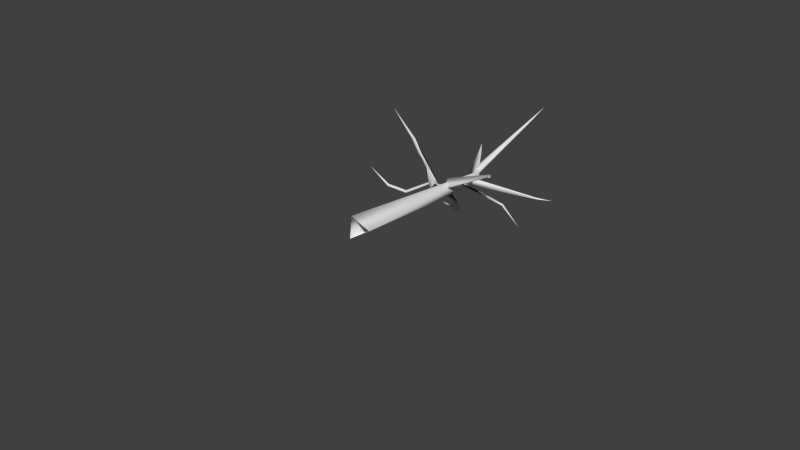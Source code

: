 # Source: tree5hd90.blend  (saved by Blender 2.70.5; exported with 4.5.12 LTS)
import bpy
from mathutils import Matrix  # noqa: F401  (used for matrix-valued properties, if any)

bpy.ops.wm.read_factory_settings(use_empty=True)
scene = bpy.context.scene
scene.name = 'Scene'

# ---- collections
col_collection_1 = bpy.data.collections.new('Collection 1'); scene.collection.children.link(col_collection_1)

# ---- world
world_world = bpy.data.worlds.new('World'); scene.world = world_world
world_world.color = (0.05088, 0.05088, 0.05088)
world_world.use_sun_shadow = False
world_world.sun_shadow_jitter_overblur = 0.0
world_world.cycles.sampling_method = 'MANUAL'
world_world.cycles.sample_map_resolution = 256

# ---- meshes
me_mesh_003 = bpy.data.meshes.new('Mesh.003')
me_mesh_003.from_pydata([(8.912, 24.47, 20.13), (17.74, 33.0, -7.349), (-17.43, 15.3, 8.832), (-8.608, 23.83, -18.65), (-5.011, 21.66, 14.79), (12.57, 30.51, 6.703), (3.814, 30.19, -12.69), (-13.77, 21.34, -4.6), (-1.706, 28.55, 1.508), (2.38, 34.88, 17.35), (16.54, 35.04, -9.214), (-20.16, 19.04, 5.233), (-6.008, 19.2, -21.33), (-9.803, 28.62, 10.81), (8.547, 36.62, 3.59), (4.353, 28.78, -15.75), (-14.0, 20.78, -8.522), (-4.069, 31.15, -3.167), (9.566, 23.37, 14.4), (4.0, 16.8, -14.44), (-18.96, 16.8, 21.4), (-24.53, 10.23, -7.44), (-5.204, 21.94, 17.58), (6.275, 21.94, -0.3454), (-10.77, 15.37, -11.27), (-22.25, 15.37, 6.656), (-8.736, 21.4, 2.676), (13.15, 27.67, -8.042), (-15.37, 21.65, -0.5602), (18.72, 36.41, 20.21), (-9.806, 30.4, 27.7), (15.43, 33.87, 5.621), (-1.617, 26.49, -4.766), (-13.1, 27.85, 13.1), (3.95, 35.23, 23.49), (0.4181, 33.55, 8.675), (31.28, 35.73, 7.586), (25.71, 29.16, -21.25), (2.753, 29.16, 14.59), (-2.813, 22.59, -14.25), (16.51, 34.3, 10.76), (27.99, 34.3, -7.159), (10.94, 27.73, -18.08), (-0.5374, 27.73, -0.158), (12.98, 33.76, -4.138), (-12.57, 41.84, 1.756), (16.7, 37.81, -3.977), (-19.44, 20.46, -18.29), (9.836, 16.43, -24.02), (-16.09, 32.49, -9.673), (1.973, 41.17, -2.518), (13.18, 28.47, -15.41), (-4.89, 19.79, -22.56), (-1.592, 32.47, -14.62), (4.55, 33.16, 13.66), (-1.022, 38.7, -15.39), (-21.75, 18.7, 15.95), (-27.32, 24.25, -13.11), (-9.476, 27.6, 15.29), (0.8864, 37.61, -0.3749), (-15.05, 33.15, -13.76), (-25.41, 23.15, 1.909), (-13.56, 32.85, 1.487), (11.35, 42.84, -29.55), (-17.93, 36.27, -27.2), (15.16, 36.27, -0.4285), (-14.12, 29.7, 1.925), (12.88, 41.41, -14.52), (-3.669, 41.41, -27.91), (-16.4, 34.84, -12.17), (0.1448, 34.84, 1.216), (-2.321, 40.87, -12.65), (-2.534, 35.61, -14.09), (1.28, 29.05, 15.04), (26.74, 42.18, -16.44), (30.56, 35.61, 12.68), (11.73, 40.75, -14.8), (-1.005, 34.19, 0.9415), (15.54, 34.19, 14.33), (28.27, 40.75, -1.412), (13.07, 40.21, 0.4559), (20.25, 19.07, -8.704), (-3.983, 22.26, -6.687), (21.49, 13.39, 15.13), (-2.749, 16.58, 17.14), (21.1, 17.77, 3.565), (8.367, 22.2, -7.342), (-3.135, 20.95, 5.582), (9.602, 16.52, 16.49), (9.325, 21.62, 5.096), (-9.404, 35.28, 12.01), (11.88, 28.71, -8.233), (-30.69, 28.71, -8.233), (-9.404, 22.14, -28.48), (-20.05, 33.85, 1.287), (1.237, 33.85, 1.287), (1.237, 27.28, -18.96), (-20.05, 27.28, -18.96), (-9.404, 33.31, -9.724), (15.36, 35.02, 4.86), (-5.918, 28.45, -15.38), (-5.918, 41.58, 25.1), (-27.2, 35.02, 4.86), (4.723, 40.16, 14.38), (4.723, 33.59, -5.864), (-16.56, 33.59, -5.864), (-16.56, 40.16, 14.38), (-5.918, 39.61, 3.368), (10.87, 42.84, 30.02), (32.15, 36.27, 9.774), (-10.41, 36.27, 9.774), (10.87, 29.7, -10.47), (0.2312, 41.41, 19.29), (21.51, 41.41, 19.29), (21.51, 34.84, -0.9506), (0.2312, 34.84, -0.9506), (10.87, 40.87, 8.282), (-11.12, 28.52, -7.802), (10.16, 35.09, 12.44), (10.16, 21.95, -28.05), (31.44, 28.52, -7.802), (-0.4811, 27.09, -18.53), (-0.4811, 33.66, 1.717), (20.8, 33.66, 1.717), (20.8, 27.09, -18.53), (10.16, 33.12, -9.294), (2.615, 26.5, -9.597), (2.615, 26.5, 10.88), (20.55, 16.63, -9.597), (20.55, 16.63, 10.88), (12.22, 22.73, -9.597), (3.256, 27.67, 0.6417), (12.22, 22.73, 10.88), (21.19, 17.79, 0.6417), (13.17, 24.45, 0.6417), (-13.46, 20.26, 15.65), (9.521, 14.52, 21.27), (-5.527, 33.67, -3.068), (17.45, 27.92, 2.56), (-9.409, 28.23, 7.231), (-1.885, 18.65, 19.4), (13.57, 22.48, 12.86), (6.049, 32.06, 0.6881), (2.208, 27.22, 11.44), (2.156, 32.15, 14.64), (2.156, 32.15, -15.46), (-27.94, 32.15, 14.64), (-27.94, 32.15, -15.46), (-12.89, 34.1, 14.64), (2.156, 34.1, -0.4082), (-12.89, 34.1, -15.46), (-27.94, 34.1, -0.4081), (-12.89, 36.98, -0.4081), (-14.71, 30.98, 1.323), (15.39, 30.98, 1.323), (-14.71, 30.98, -28.78), (15.39, 30.98, -28.78), (-14.71, 32.94, -13.73), (0.3385, 32.94, 1.323), (15.39, 32.94, -13.73), (0.3385, 32.94, -28.78), (0.3385, 35.82, -13.73), (1.837, 28.88, -0.693), (1.566, 28.95, 0.3674), (1.713, 27.87, 0.4812), (1.985, 27.8, -0.5792), (3.627, 36.01, 4.381), (3.323, 35.88, 4.84), (3.8, 35.74, 5.116), (4.103, 35.88, 4.657), (3.321, 41.11, 4.971), (3.075, 40.99, 5.339), (3.452, 40.83, 5.539), (3.698, 40.94, 5.171), (5.506, 44.46, 8.647), (5.506, 44.46, 8.647), (5.506, 44.46, 8.647), (5.506, 44.46, 8.647), (1.876, 27.25, 0.05901), (2.293, 26.8, 0.4404), (2.183, 26.28, -0.05904), (1.767, 26.74, -0.4404), (5.652, 30.82, -3.011), (6.065, 30.41, -2.671), (6.096, 30.0, -3.205), (5.683, 30.41, -3.545), (10.36, 32.81, -3.858), (10.72, 32.42, -3.537), (10.85, 32.11, -4.062), (10.5, 32.51, -4.382), (11.45, 33.81, -4.087), (11.63, 33.61, -3.926), (11.71, 33.46, -4.191), (11.53, 33.67, -4.351), (14.31, 34.92, -4.318), (14.31, 34.92, -4.318), (14.31, 34.92, -4.318), (14.31, 34.92, -4.318), (0.4989, 18.73, -1.441), (2.096, 18.8, -0.2865), (0.9911, 20.96, -0.08535), (0.2941, 19.18, 0.6052), (-1.088, 26.15, -6.33), (-0.4597, 26.48, -6.402), (-0.5681, 26.82, -5.779), (-1.197, 26.48, -5.707), (-3.54, 28.48, -7.416), (-2.931, 28.86, -7.515), (-3.064, 29.23, -6.911), (-3.673, 28.86, -6.812), (-4.958, 31.93, -11.09), (-4.503, 32.27, -11.21), (-4.611, 32.58, -10.72), (-5.065, 32.23, -10.6), (-11.36, 36.2, -12.84), (-11.36, 36.2, -12.84), (-11.36, 36.2, -12.84), (-11.36, 36.2, -12.84), (-15.01, 18.88, -0.1585), (-15.01, 18.88, -0.1585), (-15.01, 18.88, -0.1585), (-15.01, 18.88, -0.1585), (-9.753, 18.16, -2.191), (-9.604, 17.88, -1.948), (-9.661, 17.61, -2.228), (-9.81, 17.88, -2.471), (-7.072, 19.99, -3.298), (-6.959, 19.58, -2.947), (-6.789, 19.27, -3.369), (-6.902, 19.68, -3.719), (-1.608, 20.78, 0.04406), (-1.608, 20.35, 0.3875), (-1.608, 20.0, -0.04408), (-1.608, 20.43, -0.3875), (-19.42, 30.96, 6.409), (-19.42, 30.96, 6.409), (-19.42, 30.96, 6.409), (-19.42, 30.96, 6.409), (-12.56, 29.24, 2.268), (-12.57, 28.91, 2.672), (-12.86, 28.58, 2.393), (-12.85, 28.91, 1.99), (-9.009, 26.58, 1.516), (-9.079, 26.22, 2.023), (-9.435, 25.82, 1.689), (-9.365, 26.19, 1.182), (-5.122, 24.66, -0.09958), (-5.251, 24.31, 0.4461), (-5.632, 23.9, 0.09956), (-5.503, 24.25, -0.4461), (0.5895, 19.3, -0.1779), (0.3182, 18.64, 0.8912), (-0.08857, 17.65, 0.1779), (0.1828, 18.31, -0.8912), (2.323, 23.56, 0.003844), (2.506, 23.29, 0.186), (2.316, 23.04, -0.003868), (2.134, 23.3, -0.186), (7.574, 24.79, -1.72), (7.593, 24.52, -1.457), (7.542, 24.26, -1.716), (7.523, 24.52, -1.979), (11.82, 23.3, -1.494), (11.76, 23.05, -1.22), (11.63, 22.81, -1.467), (11.69, 23.05, -1.741), (16.66, 20.71, -3.176), (16.66, 20.71, -3.176), (16.66, 20.71, -3.176), (16.66, 20.71, -3.176), (1.988, 20.05, 0.3819), (1.556, 19.32, 1.013), (1.973, 18.55, 0.4045), (2.405, 19.29, -0.2269), (7.817, 22.29, 5.366), (7.538, 21.74, 5.863), (7.658, 21.18, 5.305), (7.937, 21.74, 4.809), (11.8, 19.48, 5.28), (11.39, 19.17, 5.584), (11.24, 18.88, 5.087), (11.65, 19.2, 4.782), (15.62, 12.63, 8.638), (15.62, 12.63, 8.638), (15.62, 12.63, 8.638), (15.62, 12.63, 8.638), (-1.78, -1.116, -1.036), (-1.779, -1.116, 1.038), (0.001594, -0.8706, 2.074), (1.78, -0.6255, 1.036), (1.779, -0.6257, -1.038), (-0.001594, -0.871, -2.074), (-1.635, 8.541, -1.412), (-1.633, 8.541, 0.5494), (0.06342, 8.449, 1.529), (1.759, 8.356, 0.5468), (1.757, 8.356, -1.415), (0.06039, 8.449, -2.394), (-0.6602, 17.17, -0.9136), (-0.6745, 17.0, 0.9277), (0.9044, 16.7, 1.841), (2.498, 16.57, 0.9135), (2.512, 16.73, -0.9277), (0.933, 17.03, -1.841), (0.4508, 22.04, -0.1247), (0.4578, 22.04, 1.431), (1.798, 21.88, 2.203), (3.132, 21.72, 1.42), (3.125, 21.71, -0.135), (1.784, 21.87, -0.9076), (1.039, 26.22, -0.5663), (1.043, 26.55, 0.6502), (2.128, 26.86, 1.216), (3.21, 26.83, 0.5663), (3.206, 26.49, -0.6502), (2.121, 26.19, -1.216), (-0.07077, 29.72, -1.982), (-0.08866, 30.06, -1.026), (0.6923, 30.59, -0.6621), (1.491, 30.79, -1.255), (1.509, 30.45, -2.212), (0.728, 29.92, -2.575), (-2.271, 33.45, -2.917), (-2.154, 33.47, -2.16), (-1.541, 33.84, -1.879), (-1.045, 34.18, -2.356), (-1.163, 34.15, -3.113), (-1.776, 33.79, -3.393), (-4.204, 37.46, -1.209), (-4.085, 37.37, -0.856), (-3.748, 37.5, -0.7286), (-3.529, 37.72, -0.9546), (-3.648, 37.81, -1.308), (-3.985, 37.68, -1.435), (-5.074, 39.93, -2.234e-05), (-5.074, 39.93, -2.234e-05), (-5.074, 39.93, -2.234e-05), (-5.074, 39.93, -2.234e-05), (-5.074, 39.93, -2.234e-05), (-5.074, 39.93, -2.234e-05)], [], [(8, 6, 3, 7), (4, 8, 7, 2), (0, 5, 8, 4), (5, 1, 6, 8), (17, 15, 12, 16), (13, 17, 16, 11), (9, 14, 17, 13), (14, 10, 15, 17), (26, 24, 21, 25), (22, 26, 25, 20), (18, 23, 26, 22), (23, 19, 24, 26), (35, 33, 30, 34), (31, 35, 34, 29), (27, 32, 35, 31), (32, 28, 33, 35), (44, 42, 39, 43), (40, 44, 43, 38), (36, 41, 44, 40), (41, 37, 42, 44), (53, 51, 48, 52), (49, 53, 52, 47), (45, 50, 53, 49), (50, 46, 51, 53), (62, 60, 57, 61), (58, 62, 61, 56), (54, 59, 62, 58), (59, 55, 60, 62), (71, 69, 66, 70), (67, 71, 70, 65), (63, 68, 71, 67), (68, 64, 69, 71), (80, 78, 75, 79), (76, 80, 79, 74), (72, 77, 80, 76), (77, 73, 78, 80), (89, 87, 84, 88), (85, 89, 88, 83), (81, 86, 89, 85), (86, 82, 87, 89), (98, 96, 93, 97), (94, 98, 97, 92), (90, 95, 98, 94), (95, 91, 96, 98), (107, 105, 102, 106), (103, 107, 106, 101), (99, 104, 107, 103), (104, 100, 105, 107), (116, 114, 111, 115), (112, 116, 115, 110), (108, 113, 116, 112), (113, 109, 114, 116), (125, 123, 120, 124), (121, 125, 124, 119), (117, 122, 125, 121), (122, 118, 123, 125), (134, 132, 129, 133), (130, 134, 133, 128), (126, 131, 134, 130), (131, 127, 132, 134), (143, 141, 138, 142), (139, 143, 142, 137), (135, 140, 143, 139), (140, 136, 141, 143), (152, 150, 147, 151), (148, 152, 151, 146), (144, 149, 152, 148), (149, 145, 150, 152), (161, 159, 156, 160), (157, 161, 160, 155), (153, 158, 161, 157), (158, 154, 159, 161), (162, 166, 169, 165), (163, 167, 166, 162), (164, 168, 167, 163), (165, 169, 168, 164), (166, 170, 173, 169), (167, 171, 170, 166), (168, 172, 171, 167), (169, 173, 172, 168), (170, 174, 177, 173), (171, 175, 174, 170), (172, 176, 175, 171), (173, 177, 176, 172), (178, 182, 185, 181), (179, 183, 182, 178), (180, 184, 183, 179), (181, 185, 184, 180), (182, 186, 189, 185), (183, 187, 186, 182), (184, 188, 187, 183), (185, 189, 188, 184), (186, 190, 193, 189), (187, 191, 190, 186), (188, 192, 191, 187), (189, 193, 192, 188), (190, 194, 197, 193), (191, 195, 194, 190), (192, 196, 195, 191), (193, 197, 196, 192), (198, 201, 205, 202), (199, 198, 202, 203), (200, 199, 203, 204), (201, 200, 204, 205), (202, 205, 209, 206), (203, 202, 206, 207), (204, 203, 207, 208), (205, 204, 208, 209), (206, 209, 213, 210), (207, 206, 210, 211), (208, 207, 211, 212), (209, 208, 212, 213), (210, 213, 217, 214), (211, 210, 214, 215), (212, 211, 215, 216), (213, 212, 216, 217), (218, 222, 225, 221), (219, 223, 222, 218), (220, 224, 223, 219), (221, 225, 224, 220), (222, 226, 229, 225), (223, 227, 226, 222), (224, 228, 227, 223), (225, 229, 228, 224), (226, 230, 233, 229), (227, 231, 230, 226), (228, 232, 231, 227), (229, 233, 232, 228), (234, 238, 241, 237), (235, 239, 238, 234), (236, 240, 239, 235), (237, 241, 240, 236), (238, 242, 245, 241), (239, 243, 242, 238), (240, 244, 243, 239), (241, 245, 244, 240), (242, 246, 249, 245), (243, 247, 246, 242), (244, 248, 247, 243), (245, 249, 248, 244), (246, 250, 253, 249), (247, 251, 250, 246), (248, 252, 251, 247), (249, 253, 252, 248), (254, 258, 261, 257), (255, 259, 258, 254), (256, 260, 259, 255), (257, 261, 260, 256), (258, 262, 265, 261), (259, 263, 262, 258), (260, 264, 263, 259), (261, 265, 264, 260), (262, 266, 269, 265), (263, 267, 266, 262), (264, 268, 267, 263), (265, 269, 268, 264), (270, 274, 277, 273), (271, 275, 274, 270), (272, 276, 275, 271), (273, 277, 276, 272), (274, 278, 281, 277), (275, 279, 278, 274), (276, 280, 279, 275), (277, 281, 280, 276), (278, 282, 285, 281), (279, 283, 282, 278), (280, 284, 283, 279), (281, 285, 284, 280), (286, 292, 297, 291), (287, 293, 292, 286), (288, 294, 293, 287), (289, 295, 294, 288), (290, 296, 295, 289), (291, 297, 296, 290), (292, 298, 303, 297), (293, 299, 298, 292), (294, 300, 299, 293), (295, 301, 300, 294), (296, 302, 301, 295), (297, 303, 302, 296), (298, 304, 309, 303), (299, 305, 304, 298), (300, 306, 305, 299), (301, 307, 306, 300), (302, 308, 307, 301), (303, 309, 308, 302), (304, 310, 315, 309), (305, 311, 310, 304), (306, 312, 311, 305), (307, 313, 312, 306), (308, 314, 313, 307), (309, 315, 314, 308), (310, 316, 321, 315), (311, 317, 316, 310), (312, 318, 317, 311), (313, 319, 318, 312), (314, 320, 319, 313), (315, 321, 320, 314), (316, 322, 327, 321), (317, 323, 322, 316), (318, 324, 323, 317), (319, 325, 324, 318), (320, 326, 325, 319), (321, 327, 326, 320), (322, 328, 333, 327), (323, 329, 328, 322), (324, 330, 329, 323), (325, 331, 330, 324), (326, 332, 331, 325), (327, 333, 332, 326), (328, 334, 339, 333), (329, 335, 334, 328), (330, 336, 335, 329), (331, 337, 336, 330), (332, 338, 337, 331), (333, 339, 338, 332)])
me_mesh_003.polygons.foreach_set('use_smooth', [0, 0, 0, 0, 0, 0, 0, 0, 0, 0, 0, 0, 0, 0, 0, 0, 0, 0, 0, 0, 0, 0, 0, 0, 0, 0, 0, 0, 0, 0, 0, 0, 0, 0, 0, 0, 0, 0, 0, 0, 0, 0, 0, 0, 0, 0, 0, 0, 0, 0, 0, 0, 0, 0, 0, 0, 0, 0, 0, 0, 0, 0, 0, 0, 0, 0, 0, 0, 0, 0, 0, 0, 1, 1, 1, 1, 1, 1, 1, 1, 1, 1, 1, 1, 1, 1, 1, 1, 1, 1, 1, 1, 1, 1, 1, 1, 1, 1, 1, 1, 1, 1, 1, 1, 1, 1, 1, 1, 1, 1, 1, 1, 1, 1, 1, 1, 1, 1, 1, 1, 1, 1, 1, 1, 1, 1, 1, 1, 1, 1, 1, 1, 1, 1, 1, 1, 1, 1, 1, 1, 1, 1, 1, 1, 1, 1, 1, 1, 1, 1, 1, 1, 1, 1, 1, 1, 1, 1, 1, 1, 1, 1, 1, 1, 1, 1, 1, 1, 1, 1, 1, 1, 1, 1, 1, 1, 1, 1, 1, 1, 1, 1, 1, 1, 1, 1, 1, 1, 1, 1, 1, 1, 1, 1, 1, 1, 1, 1, 1, 1, 1, 1, 1, 1, 1, 1, 1, 1, 1, 1, 1, 1, 1, 1, 1, 1])
_uv = me_mesh_003.uv_layers.new(name='UVMap')
_uv.uv.foreach_set('vector', [0.5, 0.5, 0.9999, 0.5, 0.9999, 0.9999, 0.5, 0.9999, 0.0001, 0.5, 0.5, 0.5, 0.5, 0.9999, 9.998e-05, 0.9999, 0.0001001, 9.998e-05, 0.5, 0.0001, 0.5, 0.5, 0.0001, 0.5, 0.5, 0.0001, 0.9999, 0.0001, 0.9999, 0.5, 0.5, 0.5, 0.5, 0.5, 0.9999, 0.5, 0.9999, 0.9999, 0.5, 0.9999, 0.0001, 0.5, 0.5, 0.5, 0.5, 0.9999, 9.998e-05, 0.9999, 0.0001001, 9.998e-05, 0.5, 0.0001, 0.5, 0.5, 0.0001, 0.5, 0.5, 0.0001, 0.9999, 0.0001, 0.9999, 0.5, 0.5, 0.5, 0.5, 0.5, 0.9999, 0.5, 0.9999, 0.9999, 0.5, 0.9999, 0.0001, 0.5, 0.5, 0.5, 0.5, 0.9999, 9.998e-05, 0.9999, 0.0001001, 9.998e-05, 0.5, 0.0001, 0.5, 0.5, 0.0001, 0.5, 0.5, 0.0001, 0.9999, 0.0001, 0.9999, 0.5, 0.5, 0.5, 0.5, 0.5, 0.9999, 0.5, 0.9999, 0.9999, 0.5, 0.9999, 0.0001, 0.5, 0.5, 0.5, 0.5, 0.9999, 9.998e-05, 0.9999, 0.0001001, 9.998e-05, 0.5, 0.0001, 0.5, 0.5, 0.0001, 0.5, 0.5, 0.0001, 0.9999, 0.0001, 0.9999, 0.5, 0.5, 0.5, 0.5, 0.5, 0.9999, 0.5, 0.9999, 0.9999, 0.5, 0.9999, 0.0001, 0.5, 0.5, 0.5, 0.5, 0.9999, 9.998e-05, 0.9999, 0.0001001, 9.998e-05, 0.5, 0.0001, 0.5, 0.5, 0.0001, 0.5, 0.5, 0.0001, 0.9999, 0.0001, 0.9999, 0.5, 0.5, 0.5, 0.5, 0.5, 0.9999, 0.5, 0.9999, 0.9999, 0.5, 0.9999, 0.0001, 0.5, 0.5, 0.5, 0.5, 0.9999, 9.998e-05, 0.9999, 0.0001001, 9.998e-05, 0.5, 0.0001, 0.5, 0.5, 0.0001, 0.5, 0.5, 0.0001, 0.9999, 0.0001, 0.9999, 0.5, 0.5, 0.5, 0.5, 0.5, 0.9999, 0.5, 0.9999, 0.9999, 0.5, 0.9999, 0.0001, 0.5, 0.5, 0.5, 0.5, 0.9999, 9.998e-05, 0.9999, 0.0001001, 9.998e-05, 0.5, 0.0001, 0.5, 0.5, 0.0001, 0.5, 0.5, 0.0001, 0.9999, 0.0001, 0.9999, 0.5, 0.5, 0.5, 0.5, 0.5, 0.9999, 0.5, 0.9999, 0.9999, 0.5, 0.9999, 0.0001, 0.5, 0.5, 0.5, 0.5, 0.9999, 9.998e-05, 0.9999, 0.0001001, 9.998e-05, 0.5, 0.0001, 0.5, 0.5, 0.0001, 0.5, 0.5, 0.0001, 0.9999, 0.0001, 0.9999, 0.5, 0.5, 0.5, 0.5, 0.5, 0.9999, 0.5, 0.9999, 0.9999, 0.5, 0.9999, 0.0001, 0.5, 0.5, 0.5, 0.5, 0.9999, 9.998e-05, 0.9999, 0.0001001, 9.998e-05, 0.5, 0.0001, 0.5, 0.5, 0.0001, 0.5, 0.5, 0.0001, 0.9999, 0.0001, 0.9999, 0.5, 0.5, 0.5, 0.5, 0.5, 0.9999, 0.5, 0.9999, 0.9999, 0.5, 0.9999, 0.0001, 0.5, 0.5, 0.5, 0.5, 0.9999, 9.998e-05, 0.9999, 0.0001001, 9.998e-05, 0.5, 0.0001, 0.5, 0.5, 0.0001, 0.5, 0.5, 0.0001, 0.9999, 0.0001, 0.9999, 0.5, 0.5, 0.5, 0.5, 0.5, 0.9999, 0.5, 0.9999, 0.9999, 0.5, 0.9999, 0.0001, 0.5, 0.5, 0.5, 0.5, 0.9999, 9.998e-05, 0.9999, 0.0001001, 9.998e-05, 0.5, 0.0001, 0.5, 0.5, 0.0001, 0.5, 0.5, 0.0001, 0.9999, 0.0001, 0.9999, 0.5, 0.5, 0.5, 0.5, 0.5, 0.9999, 0.5, 0.9999, 0.9999, 0.5, 0.9999, 0.0001, 0.5, 0.5, 0.5, 0.5, 0.9999, 9.998e-05, 0.9999, 0.0001001, 9.998e-05, 0.5, 0.0001, 0.5, 0.5, 0.0001, 0.5, 0.5, 0.0001, 0.9999, 0.0001, 0.9999, 0.5, 0.5, 0.5, 0.5, 0.5, 0.9999, 0.5, 0.9999, 0.9999, 0.5, 0.9999, 0.0001, 0.5, 0.5, 0.5, 0.5, 0.9999, 9.998e-05, 0.9999, 0.0001001, 9.998e-05, 0.5, 0.0001, 0.5, 0.5, 0.0001, 0.5, 0.5, 0.0001, 0.9999, 0.0001, 0.9999, 0.5, 0.5, 0.5, 0.5, 0.5, 0.9999, 0.5, 0.9999, 0.9999, 0.5, 0.9999, 0.0001, 0.5, 0.5, 0.5, 0.5, 0.9999, 9.998e-05, 0.9999, 0.0001001, 9.998e-05, 0.5, 0.0001, 0.5, 0.5, 0.0001, 0.5, 0.5, 0.0001, 0.9999, 0.0001, 0.9999, 0.5, 0.5, 0.5, 0.5, 0.5, 0.9999, 0.5, 0.9999, 0.9999, 0.5, 0.9999, 0.0001, 0.5, 0.5, 0.5, 0.5, 0.9999, 9.998e-05, 0.9999, 0.0001001, 9.998e-05, 0.5, 0.0001, 0.5, 0.5, 0.0001, 0.5, 0.5, 0.0001, 0.9999, 0.0001, 0.9999, 0.5, 0.5, 0.5, 0.5, 0.5, 0.9999, 0.5, 0.9999, 0.9999, 0.5, 0.9999, 0.0001, 0.5, 0.5, 0.5, 0.5, 0.9999, 9.998e-05, 0.9999, 0.0001001, 9.998e-05, 0.5, 0.0001, 0.5, 0.5, 0.0001, 0.5, 0.5, 0.0001, 0.9999, 0.0001, 0.9999, 0.5, 0.5, 0.5, 0.5, 0.5, 0.9999, 0.5, 0.9999, 0.9999, 0.5, 0.9999, 0.0001, 0.5, 0.5, 0.5, 0.5, 0.9999, 9.998e-05, 0.9999, 0.0001001, 9.998e-05, 0.5, 0.0001, 0.5, 0.5, 0.0001, 0.5, 0.5, 0.0001, 0.9999, 0.0001, 0.9999, 0.5, 0.5, 0.5, 0.5, 0.5, 0.9999, 0.5, 0.9999, 0.9999, 0.5, 0.9999, 0.0001, 0.5, 0.5, 0.5, 0.5, 0.9999, 9.998e-05, 0.9999, 0.0001001, 9.998e-05, 0.5, 0.0001, 0.5, 0.5, 0.0001, 0.5, 0.5, 0.0001, 0.9999, 0.0001, 0.9999, 0.5, 0.5, 0.5, 0.0, 0.0, 0.0, 0.0, 0.0, 0.0, 0.0, 0.0, 0.0, 0.0, 0.0, 0.0, 0.0, 0.0, 0.0, 0.0, 0.0, 0.0, 0.0, 0.0, 0.0, 0.0, 0.0, 0.0, 0.0, 0.0, 0.0, 0.0, 0.0, 0.0, 0.0, 0.0, 0.0, 0.0, 0.0, 0.0, 0.0, 0.0, 0.0, 0.0, 0.0, 0.0, 0.0, 0.0, 0.0, 0.0, 0.0, 0.0, 0.0, 0.0, 0.0, 0.0, 0.0, 0.0, 0.0, 0.0, 0.0, 0.0, 0.0, 0.0, 0.0, 0.0, 0.0, 0.0, 0.0, 0.0, 0.0, 0.0, 0.0, 0.0, 0.0, 0.0, 0.0, 0.0, 0.0, 0.0, 0.0, 0.0, 0.0, 0.0, 0.0, 0.0, 0.0, 0.0, 0.0, 0.0, 0.0, 0.0, 0.0, 0.0, 0.0, 0.0, 0.0, 0.0, 0.0, 0.0, 0.0, 0.0, 0.0, 0.0, 0.0, 0.0, 0.0, 0.0, 0.0, 0.0, 0.0, 0.0, 0.0, 0.0, 0.0, 0.0, 0.0, 0.0, 0.0, 0.0, 0.0, 0.0, 0.0, 0.0, 0.0, 0.0, 0.0, 0.0, 0.0, 0.0, 0.0, 0.0, 0.0, 0.0, 0.0, 0.0, 0.0, 0.0, 0.0, 0.0, 0.0, 0.0, 0.0, 0.0, 0.0, 0.0, 0.0, 0.0, 0.0, 0.0, 0.0, 0.0, 0.0, 0.0, 0.0, 0.0, 0.0, 0.0, 0.0, 0.0, 0.0, 0.0, 0.0, 0.0, 0.0, 0.0, 0.0, 0.0, 0.0, 0.0, 0.0, 0.0, 0.0, 0.0, 0.0, 0.0, 0.0, 0.0, 0.0, 0.0, 0.0, 0.0, 0.0, 0.0, 0.0, 0.0, 0.0, 0.0, 0.0, 0.0, 0.0, 0.0, 0.0, 0.0, 0.0, 0.0, 0.0, 0.0, 0.0, 0.0, 0.0, 0.0, 0.0, 0.0, 0.0, 0.0, 0.0, 0.0, 0.0, 0.0, 0.0, 0.0, 0.0, 0.0, 0.0, 0.0, 0.0, 0.0, 0.0, 0.0, 0.0, 0.0, 0.0, 0.0, 0.0, 0.0, 0.0, 0.0, 0.0, 0.0, 0.0, 0.0, 0.0, 0.0, 0.0, 0.0, 0.0, 0.0, 0.0, 0.0, 0.0, 0.0, 0.0, 0.0, 0.0, 0.0, 0.0, 0.0, 0.0, 0.0, 0.0, 0.0, 0.0, 0.0, 0.0, 0.0, 0.0, 0.0, 0.0, 0.0, 0.0, 0.0, 0.0, 0.0, 0.0, 0.0, 0.0, 0.0, 0.0, 0.0, 0.0, 0.0, 0.0, 0.0, 0.0, 0.0, 0.0, 0.0, 0.0, 0.0, 0.0, 0.0, 0.0, 0.0, 0.0, 0.0, 0.0, 0.0, 0.0, 0.0, 0.0, 0.0, 0.0, 0.0, 0.0, 0.0, 0.0, 0.0, 0.0, 0.0, 0.0, 0.0, 0.0, 0.0, 0.0, 0.0, 0.0, 0.0, 0.0, 0.0, 0.0, 0.0, 0.0, 0.0, 0.0, 0.0, 0.0, 0.0, 0.0, 0.0, 0.0, 0.0, 0.0, 0.0, 0.0, 0.0, 0.0, 0.0, 0.0, 0.0, 0.0, 0.0, 0.0, 0.0, 0.0, 0.0, 0.0, 0.0, 0.0, 0.0, 0.0, 0.0, 0.0, 0.0, 0.0, 0.0, 0.0, 0.0, 0.0, 0.0, 0.0, 0.0, 0.0, 0.0, 0.0, 0.0, 0.0, 0.0, 0.0, 0.0, 0.0, 0.0, 0.0, 0.0, 0.0, 0.0, 0.0, 0.0, 0.0, 0.0, 0.0, 0.0, 0.0, 0.0, 0.0, 0.0, 0.0, 0.0, 0.0, 0.0, 0.0, 0.0, 0.0, 0.0, 0.0, 0.0, 0.0, 0.0, 0.0, 0.0, 0.0, 0.0, 0.0, 0.0, 0.0, 0.0, 0.0, 0.0, 0.0, 0.0, 0.0, 0.0, 0.0, 0.0, 0.0, 0.0, 0.0, 0.0, 0.0, 0.0, 0.0, 0.0, 0.0, 0.0, 0.0, 0.0, 0.0, 0.0, 0.0, 0.0, 0.0, 0.0, 0.0, 0.0, 0.0, 0.0, 0.0, 0.0, 0.0, 0.0, 0.0, 0.0, 0.0, 0.0, 0.0, 0.0, 0.0, 0.0, 0.0, 0.0, 0.0, 0.0, 0.0, 0.0, 0.0, 0.0, 0.0, 0.0, 0.0, 0.0, 0.0, 0.0, 0.0, 0.0, 0.0, 0.0, 0.0, 0.0, 0.0, 0.0, 0.0, 0.0, 0.0, 0.0, 0.0, 0.0, 0.0, 0.0, 0.0, 0.0, 0.0, 0.0, 0.0, 0.0, 0.0, 0.0, 0.0, 0.0, 0.0, 0.0, 0.0, 0.0, 0.0, 0.0, 0.0, 0.0, 0.0, 0.0, 0.0, 0.0, 0.0, 0.0, 0.0, 0.0, 0.0, 0.0, 0.0, 0.0, 0.0, 0.0, 0.0, 0.0, 0.0, 0.0, 0.0, 0.0, 0.0, 0.0, 0.0, 0.0, 0.0, 0.0, 0.0, 0.0, 0.0, 0.0, 0.0, 0.0, 0.0, 0.0, 0.0, 0.0, 0.0, 0.0, 0.0, 0.0, 0.0, 0.0, 0.0, 0.0, 0.0, 0.0, 0.0, 0.0, 0.0, 0.0, 0.0, 0.0, 0.0, 0.0, 0.0, 0.0, 0.0, 0.0, 0.0, 0.0, 0.0, 0.0, 0.0, 0.0, 0.0, 0.0, 0.0, 0.0, 0.0, 0.0, 0.0, 0.0, 0.0, 0.0, 0.0, 0.0, 0.0, 0.0, 0.0, 0.0, 0.0, 0.0, 0.0, 0.0, 0.0, 0.0, 0.0, 0.0, 0.0, 0.0, 0.0, 0.0, 0.0, 0.0, 0.0, 0.0, 0.0, 0.0, 0.0, 0.0, 0.0, 0.0, 0.0, 0.0, 0.0, 0.0, 0.0, 0.0, 0.0, 0.0, 0.0, 0.0, 0.0, 0.0, 0.0, 0.0, 0.0, 0.0, 0.0, 0.0, 0.0, 0.0, 0.0, 0.0, 0.0, 0.0, 0.0, 0.0, 0.0, 0.0, 0.0, 0.0, 0.0, 0.0, 0.0, 0.0, 0.0, 0.0, 0.0, 0.0, 0.0, 0.0, 0.0, 0.0, 0.0, 0.0, 0.0, 0.0, 0.0, 0.0, 0.0, 0.0, 0.0, 0.0, 0.0, 0.0, 0.0, 0.0, 0.0, 0.0, 0.0, 0.0, 0.0, 0.0, 0.0, 0.0, 0.0, 0.0, 0.0, 0.0, 0.0, 0.0, 0.0, 0.0, 0.0, 0.0, 0.0, 0.0, 0.0, 0.0, 0.0, 0.0, 0.0, 0.0, 0.0, 0.0, 0.0, 0.0, 0.0, 0.0, 0.0, 0.0, 0.0, 0.0, 0.0, 0.0, 0.0, 0.0, 0.0, 0.0, 0.0, 0.0, 0.0, 0.0, 0.0, 0.0, 0.0, 0.0, 0.0, 0.0, 0.0, 0.0, 0.0, 0.0, 0.0, 0.0, 0.0, 0.0, 0.0, 0.0, 0.0, 0.0, 0.0, 0.0, 0.0, 0.0, 0.0, 0.0, 0.0, 0.0, 0.0, 0.0, 0.0, 0.0, 0.0, 0.0, 0.0, 0.0, 0.0, 0.0, 0.0, 0.0, 0.0, 0.0, 0.0, 0.0, 0.0, 0.0, 0.0, 0.0, 0.0, 0.0, 0.0, 0.0, 0.0, 0.0, 0.0, 0.0, 0.0, 0.0, 0.0, 0.0, 0.0, 0.0, 0.0, 0.0, 0.0, 0.0, 0.0, 0.0, 0.0, 0.0, 0.0, 0.0, 0.0, 0.0, 0.0, 0.0, 0.0, 0.0, 0.0, 0.0, 0.0, 0.0, 0.0, 0.0, 0.0, 0.0, 0.0, 0.0, 0.0, 0.0, 0.0, 0.0, 0.0, 0.0, 0.0, 0.0, 0.0, 0.0, 0.0, 0.0, 0.0, 0.0, 0.0, 0.0, 0.0, 0.0, 0.0, 0.0, 0.0, 0.0, 0.0, 0.0, 0.0, 0.0, 0.0, 0.0, 0.0, 0.0, 0.0, 0.0, 0.0, 0.0, 0.0, 0.0, 0.0, 0.0, 0.0, 0.0, 0.0, 0.0, 0.0, 0.0, 0.0, 0.0, 0.0, 0.0, 0.0, 0.0, 0.0, 0.0, 0.0, 0.0, 0.0, 0.0, 0.0, 0.0, 0.0, 0.0, 0.0, 0.0, 0.0, 0.0, 0.0, 0.0, 0.0, 0.0, 0.0, 0.0, 0.0, 0.0, 0.0, 0.0, 0.0, 0.0, 0.0, 0.0, 0.0, 0.0, 0.0, 0.0, 0.0, 0.0, 0.0, 0.0, 0.0, 0.0, 0.0, 0.0, 0.0, 0.0, 0.0, 0.0, 0.0, 0.0, 0.0, 0.0, 0.0, 0.0, 0.0, 0.0, 0.0, 0.0, 0.0, 0.0, 0.0, 0.0, 0.0, 0.0, 0.0, 0.0, 0.0, 0.0, 0.0, 0.0, 0.0, 0.0, 0.0, 0.0, 0.0, 0.0, 0.0, 0.0, 0.0, 0.0, 0.0, 0.0, 0.0, 0.0, 0.0, 0.0, 0.0, 0.0, 0.0, 0.0, 0.0, 0.0, 0.0, 0.0, 0.0, 0.0, 0.0, 0.0, 0.0, 0.0, 0.0, 0.0, 0.0, 0.0, 0.0, 0.0, 0.0, 0.0, 0.0, 0.0, 0.0, 0.0, 0.0, 0.0, 0.0, 0.0, 0.0, 0.0, 0.0, 0.0, 0.0, 0.0, 0.0, 0.0, 0.0, 0.0, 0.0, 0.0, 0.0, 0.0, 0.0, 0.0, 0.0, 0.0, 0.0, 0.0, 0.0, 0.0, 0.0, 0.0, 0.0, 0.0, 0.0, 0.0, 0.0, 0.0, 0.0, 0.0, 0.0, 0.0, 0.0, 0.0, 0.0, 0.0, 0.0, 0.0, 0.0, 0.0, 0.0, 0.0, 0.0, 0.0, 0.0, 0.0, 0.0, 0.0, 0.0, 0.0, 0.0, 0.0, 0.0, 0.0, 0.0, 0.0, 0.0, 0.0, 0.0, 0.0, 0.0, 0.0, 0.0, 0.0, 0.0, 0.0, 0.0, 0.0, 0.0, 0.0, 0.0, 0.0, 0.0, 0.0, 0.0, 0.0, 0.0, 0.0, 0.0, 0.0, 0.0, 0.0, 0.0, 0.0, 0.0, 0.0, 0.0, 0.0, 0.0, 0.0, 0.0, 0.0, 0.0, 0.0, 0.0, 0.0, 0.0, 0.0, 0.0, 0.0, 0.0, 0.0, 0.0, 0.0, 0.0, 0.0, 0.0, 0.0, 0.0, 0.0, 0.0, 0.0, 0.0, 0.0, 0.0, 0.0, 0.0, 0.0, 0.0, 0.0, 0.0, 0.0, 0.0, 0.0, 0.0, 0.0, 0.0, 0.0, 0.0, 0.0, 0.0, 0.0, 0.0, 0.0, 0.0, 0.0, 0.0, 0.0, 0.0, 0.0, 0.0, 0.0, 0.0, 0.0, 0.0, 0.0, 0.0, 0.0, 0.0, 0.0, 0.0, 0.0, 0.0, 0.0, 0.0, 0.0, 0.0, 0.0, 0.0, 0.0, 0.0, 0.0, 0.0, 0.0, 0.0, 0.0, 0.0, 0.0, 0.0, 0.0, 0.0, 0.0, 0.0, 0.0, 0.0, 0.0, 0.0, 0.0, 0.0, 0.0, 0.0, 0.0, 0.0, 0.0, 0.0, 0.0, 0.0, 0.0, 0.0, 0.0, 0.0, 0.0, 0.0, 0.0, 0.0, 0.0, 0.0, 0.0, 0.0, 0.0, 0.0, 0.0, 0.0, 0.0, 0.0, 0.0, 0.0, 0.0, 0.0, 0.0, 0.0, 0.0, 0.0, 0.0, 0.0, 0.0])
me_mesh_003.materials.append(None)
me_mesh_003.use_remesh_preserve_volume = False
me_mesh_003.use_remesh_preserve_attributes = False
me_mesh_003.use_mirror_vertex_groups = False
me_mesh_003.update()

# ---- objects
ob_beziercurve_004 = bpy.data.objects.new('BezierCurve.004', me_mesh_003)

# ---- transforms, parenting, visibility, modifiers, constraints
ob_beziercurve_004.location = (-3.725e-09, 0.0, 0.0)
ob_beziercurve_004.lineart.crease_threshold = 0.0
_m = ob_beziercurve_004.modifiers.new('Decimate', 'DECIMATE')
_m.ratio = 0.1751

# ---- collection membership
col_collection_1.objects.link(ob_beziercurve_004)

# ---- scene / render settings (as saved in the file)
scene.frame_start = 1; scene.frame_end = 250; scene.frame_set(1)
scene.render.engine = 'BLENDER_EEVEE_NEXT'
scene.render.resolution_percentage = 50
scene.render.dither_intensity = 0.0
scene.cycles.use_denoising = False
scene.cycles.samples = 10
scene.cycles.sampling_pattern = 'TABULATED_SOBOL'
scene.cycles.light_sampling_threshold = 0.0
scene.cycles.use_adaptive_sampling = False
scene.cycles.use_light_tree = False
scene.cycles.blur_glossy = 0.0
scene.cycles.volume_bounces = 1
scene.cycles.pixel_filter_type = 'GAUSSIAN'
scene.cycles.sample_clamp_indirect = 0.0
scene.view_settings.view_transform = 'Standard'
bpy.context.view_layer.update()

# ---- added for rendering (the .blend has no active camera and no usable light): camera, sun
cam_auto = bpy.data.cameras.new('AutoCamera')
cam_auto.lens = 50.0
cam_auto.sensor_width = 36.0
cam_auto.clip_end = 1827.95
ob_auto_camera = bpy.data.objects.new('AutoCamera', cam_auto)
scene.collection.objects.link(ob_auto_camera)
ob_auto_camera.location = (108.144, -120.305, 82.7205)
ob_auto_camera.rotation_euler = (1.09748, -7.21219e-08, 0.694738)
scene.camera = ob_auto_camera
light_auto_sun = bpy.data.lights.new('AutoSun', 'SUN')
light_auto_sun.energy = 3.0
light_auto_sun.angle = 0.0523599
ob_auto_sun = bpy.data.objects.new('AutoSun', light_auto_sun)
scene.collection.objects.link(ob_auto_sun)
ob_auto_sun.rotation_euler = (0.872665, 0.174533, 0.523599)
bpy.context.view_layer.update()
